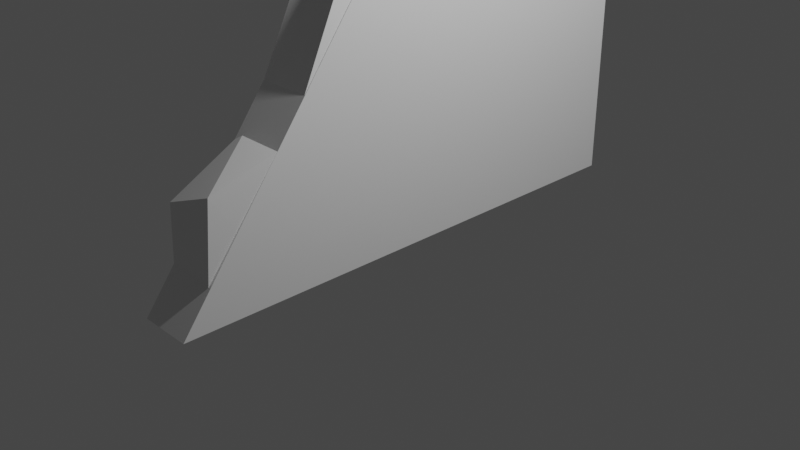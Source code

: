 # Source: wallRuin.blend  (saved by Blender 2.80.41; exported with 4.5.12 LTS)
import bpy
from mathutils import Matrix  # noqa: F401  (used for matrix-valued properties, if any)

bpy.ops.wm.read_factory_settings(use_empty=True)
scene = bpy.context.scene
scene.name = 'Scene'

# ---- collections
col_collection = bpy.data.collections.new('Collection'); scene.collection.children.link(col_collection)

# ---- materials (node trees are filled in below, after node groups)
mat_material = bpy.data.materials.new('Material')
mat_material.alpha_threshold = 0.0
mat_material.use_transparent_shadow = False
mat_material.roughness = 0.5
mat_material.line_color = (0.0, 0.0, 0.0, 1.0)

# ---- material node trees
mat_material.use_nodes = True; mat_material.node_tree.nodes.clear()
_N = mat_material.node_tree.nodes; _L = mat_material.node_tree.links
n0 = _N.new('ShaderNodeOutputMaterial'); n0.name = 'Material Output'; n0.location = (300, 300)
n1 = _N.new('ShaderNodeBsdfPrincipled'); n1.name = 'Principled BSDF'; n1.location = (10, 300)
n1.distribution = 'GGX'
n1.subsurface_method = 'BURLEY'
n1.inputs[3].default_value = 1.45
_L.new(n1.outputs[0], n0.inputs[0])
n0.is_active_output = True

# ---- world
world_world = bpy.data.worlds.new('World'); scene.world = world_world
world_world.use_nodes = True; world_world.node_tree.nodes.clear()
_N = world_world.node_tree.nodes; _L = world_world.node_tree.links
n0 = _N.new('ShaderNodeOutputWorld'); n0.name = 'World Output'; n0.location = (300, 300)
n1 = _N.new('ShaderNodeBackground'); n1.name = 'Background'; n1.location = (10, 300)
n1.inputs[0].default_value = (0.05088, 0.05088, 0.05088, 1.0)
_L.new(n1.outputs[0], n0.inputs[0])
n0.is_active_output = True
world_world.color = (0.05088, 0.05088, 0.05088)
world_world.use_sun_shadow = False
world_world.sun_shadow_jitter_overblur = 0.0

# ---- cameras
cam_camera = bpy.data.cameras.new('Camera')
cam_camera.clip_end = 100.0
cam_camera.ortho_scale = 7.314
cam_camera.dof.focus_distance = 0.0
cam_camera.dof.aperture_fstop = 128.0

# ---- lights
light_light = bpy.data.lights.new('Light', 'POINT')
light_light.transmission_factor = 0.0
light_light.cutoff_distance = 30.0
light_light.energy = 1000.0
light_light.shadow_buffer_clip_start = 1.001
light_light.shadow_soft_size = 0.1
light_light.shadow_maximum_resolution = 0.006
light_light.use_absolute_resolution = True

# ---- meshes
me_cube = bpy.data.meshes.new('Cube')
me_cube.from_pydata([(0.2876, 2.784, 5.422), (0.2876, 2.784, -0.1463), (0.2876, 0.7462, 4.543), (0.2876, -2.784, -0.1463), (-0.2876, 2.784, 5.422), (-0.2876, 2.784, -0.1463), (-0.2876, 0.7462, 4.543), (-0.2876, -2.784, -0.1463), (-0.2653, 2.229, 4.851), (-0.2852, 2.252, 5.373), (-0.2653, 2.759, 4.851), (-0.2852, 2.779, 5.42), (0.2646, 2.229, 4.851), (0.2845, 2.21, 5.391), (0.2646, 2.759, 4.851), (0.2845, 2.779, 5.42), (-0.2537, -2.488, 0.008066), (-0.2852, -2.438, 0.8767), (-0.2537, -1.644, -0.006319), (-0.2852, -1.594, 1.333), (0.2529, -2.488, 0.008066), (0.2845, -2.421, 1.102), (0.2529, -1.644, -0.006319), (0.2845, -1.594, 1.333), (-0.228, 1.195, 4.582), (-0.2223, 1.268, 5.033), (-0.2173, 1.604, 4.489), (-0.2106, 1.719, 4.939), (0.1891, 1.18, 4.558), (0.2374, 1.251, 5.008), (0.1997, 1.589, 4.464), (0.2491, 1.702, 4.914), (-0.2852, -1.401, 1.673), (-0.2214, -0.5089, 3.609), (-0.2852, 0.1278, 3.68), (0.2845, -1.401, 1.673), (0.1778, -0.467, 3.476), (0.2845, 0.1278, 3.68)], [], [(0, 4, 6, 2), (3, 2, 6, 7), (7, 6, 4, 5), (5, 1, 3, 7), (1, 0, 2, 3), (5, 4, 0, 1), (8, 9, 11, 10), (10, 11, 15, 14), (14, 15, 13, 12), (13, 8, 12), (10, 14, 12, 8), (11, 13, 15), (16, 17, 19, 18), (18, 19, 23, 22), (22, 23, 21, 20), (21, 16, 20), (18, 22, 20, 16), (19, 21, 23), (13, 9, 8), (11, 9, 13), (21, 17, 16), (19, 17, 21), (24, 25, 27, 26), (26, 27, 31, 30), (30, 31, 29, 28), (29, 24, 28), (26, 30, 28, 24), (27, 29, 31), (29, 25, 24), (27, 25, 29), (32, 33, 34), (32, 34, 37, 35), (36, 32, 35), (34, 36, 37), (36, 33, 32), (34, 33, 36), (35, 37, 36)])
_uv = me_cube.uv_layers.new(name='UVMap')
_uv.uv.foreach_set('vector', [0.03378, 0.6273, 0.03378, 0.5305, 0.4073, 0.5305, 0.4073, 0.6273, 0.0418, 0.993, 0.0418, 0.00508, 0.1386, 0.00508, 0.1386, 0.993, 0.9692, 0.9539, 0.18, 0.3597, 0.03206, 0.01673, 0.9692, 0.01673, 0.03378, 0.5299, 0.03378, 0.4331, 0.971, 0.4331, 0.971, 0.5299, 0.968, 0.954, 0.03081, 0.954, 0.1788, 0.611, 0.968, 0.01683, 0.1392, 0.9423, 0.1392, 0.00508, 0.236, 0.00508, 0.236, 0.9423, 0.3764, 0.009766, 0.6219, 0.009766, 0.6219, 0.2553, 0.3764, 0.2553, 0.3764, 0.2553, 0.6219, 0.2553, 0.6219, 0.5008, 0.3764, 0.5008, 0.3764, 0.5008, 0.6219, 0.5008, 0.6219, 0.7464, 0.3764, 0.7464, 0.6219, 0.7464, 0.3764, 0.9919, 0.3764, 0.7464, 0.1309, 0.5008, 0.3764, 0.5008, 0.3764, 0.7464, 0.1309, 0.7464, 0.8675, 0.5008, 0.6219, 0.7464, 0.6219, 0.5008, 0.3764, 0.009766, 0.6219, 0.009766, 0.6219, 0.2553, 0.3764, 0.2553, 0.3764, 0.2553, 0.6219, 0.2553, 0.6219, 0.5008, 0.3764, 0.5008, 0.3764, 0.5008, 0.6219, 0.5008, 0.6219, 0.7464, 0.3764, 0.7464, 0.6219, 0.7464, 0.3764, 0.9919, 0.3764, 0.7464, 0.1309, 0.5008, 0.3764, 0.5008, 0.3764, 0.7464, 0.1309, 0.7464, 0.8675, 0.5008, 0.6219, 0.7464, 0.6219, 0.5008, 0.6219, 0.7464, 0.6219, 0.9919, 0.3764, 0.9919, 0.8675, 0.5008, 0.8675, 0.7464, 0.6219, 0.7464, 0.6219, 0.7464, 0.6219, 0.9919, 0.3764, 0.9919, 0.8675, 0.5008, 0.8675, 0.7464, 0.6219, 0.7464, 0.3764, 0.009766, 0.6219, 0.009766, 0.6219, 0.2553, 0.3764, 0.2553, 0.3764, 0.2553, 0.6219, 0.2553, 0.6219, 0.5008, 0.3764, 0.5008, 0.3764, 0.5008, 0.6219, 0.5008, 0.6219, 0.7464, 0.3764, 0.7464, 0.6219, 0.7464, 0.3764, 0.9919, 0.3764, 0.7464, 0.1309, 0.5008, 0.3764, 0.5008, 0.3764, 0.7464, 0.1309, 0.7464, 0.8675, 0.5008, 0.6219, 0.7464, 0.6219, 0.5008, 0.6219, 0.7464, 0.6219, 0.9919, 0.3764, 0.9919, 0.8675, 0.5008, 0.8675, 0.7464, 0.6219, 0.7464, 0.3764, 0.009766, 0.6219, 0.009766, 0.6219, 0.2553, 0.3764, 0.2553, 0.6219, 0.2553, 0.6219, 0.5008, 0.3764, 0.5008, 0.6219, 0.7464, 0.3764, 0.9919, 0.3764, 0.7464, 0.8675, 0.5008, 0.6219, 0.7464, 0.6219, 0.5008, 0.6219, 0.7464, 0.6219, 0.9919, 0.3764, 0.9919, 0.8675, 0.5008, 0.8675, 0.7464, 0.6219, 0.7464, 0.3764, 0.5008, 0.6219, 0.5008, 0.6219, 0.7464])
me_cube.materials.append(mat_material)
me_cube.use_remesh_preserve_volume = False
me_cube.use_remesh_preserve_attributes = False
me_cube.use_mirror_vertex_groups = False
me_cube.update()

# ---- objects
ob_cube = bpy.data.objects.new('Cube', me_cube)
ob_light = bpy.data.objects.new('Light', light_light)
ob_camera = bpy.data.objects.new('Camera', cam_camera)

# ---- transforms, parenting, visibility, modifiers, constraints
ob_cube.location = (0.0, 0.0, 0.0)
ob_cube.lock_rotations_4d = False
ob_cube.empty_display_type = 'ARROWS'
ob_cube.lineart.crease_threshold = 0.0
ob_light.location = (4.076, 1.005, 5.904)
ob_light.rotation_euler = (0.6503, 0.05522, 1.866)
ob_light.lock_rotations_4d = False
ob_light.empty_display_type = 'ARROWS'
ob_light.color = (0.0, 0.0, 0.0, 0.0)
ob_light.lineart.crease_threshold = 0.0
ob_camera.location = (7.359, -6.926, 4.958)
ob_camera.rotation_euler = (1.109, 0.0, 0.8149)
ob_camera.lock_rotations_4d = False
ob_camera.empty_display_type = 'ARROWS'
ob_camera.color = (0.0, 0.0, 0.0, 0.0)
ob_camera.display_type = 'WIRE'
ob_camera.lineart.crease_threshold = 0.0

# ---- collection membership
col_collection.objects.link(ob_cube)
col_collection.objects.link(ob_light)
col_collection.objects.link(ob_camera)

# ---- scene / render settings (as saved in the file)
scene.camera = ob_camera
scene.frame_start = 1; scene.frame_end = 250; scene.frame_set(1)
scene.render.engine = 'BLENDER_EEVEE_NEXT'
scene.render.motion_blur_shutter = 1.0
scene.cycles.use_denoising = False
scene.cycles.samples = 128
scene.cycles.sampling_pattern = 'TABULATED_SOBOL'
scene.cycles.use_adaptive_sampling = False
scene.cycles.use_light_tree = False
scene.view_settings.view_transform = 'Filmic'
bpy.context.view_layer.update()
